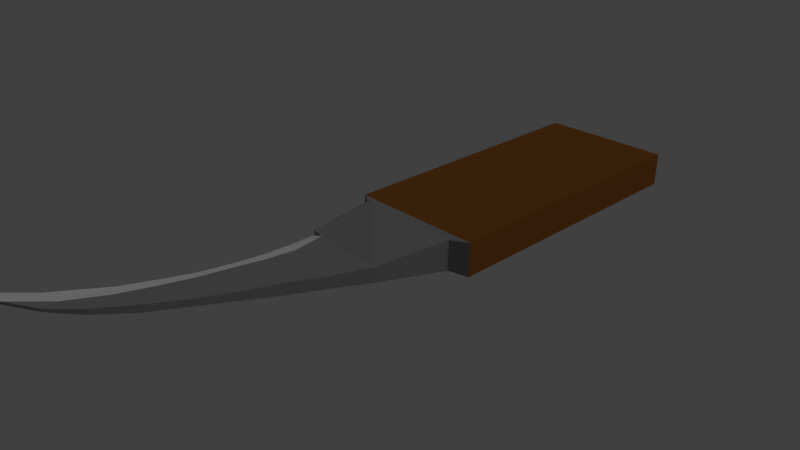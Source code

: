 # Source: knife.blend  (saved by Blender 2.78.0; exported with 4.5.12 LTS)
import bpy
from mathutils import Matrix  # noqa: F401  (used for matrix-valued properties, if any)

bpy.ops.wm.read_factory_settings(use_empty=True)
scene = bpy.context.scene
scene.name = 'Scene'

# ---- collections
col_collection_1 = bpy.data.collections.new('Collection 1'); scene.collection.children.link(col_collection_1)

# ---- materials (node trees are filled in below, after node groups)
mat_iron = bpy.data.materials.new('iron')
mat_iron.alpha_threshold = 0.0
mat_iron.use_transparent_shadow = False
mat_iron.diffuse_color = (0.2668, 0.2668, 0.2668, 1.0)
mat_iron.roughness = 0.5
mat_iron.specular_intensity = 1.0
mat_blade = bpy.data.materials.new('blade')
mat_blade.alpha_threshold = 0.0
mat_blade.use_transparent_shadow = False
mat_blade.roughness = 0.5
mat_handle1 = bpy.data.materials.new('Handle1')
mat_handle1.alpha_threshold = 0.0
mat_handle1.use_transparent_shadow = False
mat_handle1.diffuse_color = (0.2529, 0.09081, 0.01891, 1.0)
mat_handle1.specular_color = (0.2542, 0.09084, 0.0185)
mat_handle1.roughness = 0.5
mat_handle1.specular_intensity = 0.7292

# ---- material node trees

# ---- world
world_world = bpy.data.worlds.new('World'); scene.world = world_world
world_world.color = (0.05088, 0.05088, 0.05088)
world_world.use_sun_shadow = False
world_world.sun_shadow_jitter_overblur = 0.0
world_world.cycles.sampling_method = 'MANUAL'

# ---- cameras
cam_camera = bpy.data.cameras.new('Camera')
cam_camera.clip_end = 100.0
cam_camera.lens = 35.0
cam_camera.sensor_width = 32.0
cam_camera.sensor_height = 18.0
cam_camera.ortho_scale = 7.314
cam_camera.dof.focus_distance = 0.0
cam_camera.dof.aperture_fstop = 128.0

# ---- lights
light_lamp = bpy.data.lights.new('Lamp', 'SUN')
light_lamp.transmission_factor = 0.0
light_lamp.cutoff_distance = 30.0
light_lamp.angle = 0.1993
light_lamp.energy = 0.44
light_lamp.shadow_buffer_clip_start = 1.001
light_lamp.shadow_soft_size = 0.1
light_lamp.shadow_cascade_max_distance = 1000.0

# ---- meshes
me_cube_001 = bpy.data.meshes.new('Cube.001')
me_cube_001.from_pydata([(-1.0, 0.806, 0.2493), (-1.0, 5.138, 0.2493), (1.0, 0.806, 0.2493), (1.0, 5.138, 0.2493), (-2.506, -4.073, -0.0002179), (-1.936, -3.47, 3.236e-05), (-0.2065, -1.709, 0.06798), (-0.9831, -1.394, 3.236e-05), (0.7326, 0.7065, 0.2237), (-0.8484, 0.7214, 0.2269), (-0.9054, -0.1798, 0.0), (0.4552, -0.3214, 0.1136), (-0.8947, -0.6288, 3.236e-05), (0.2182, -0.835, 0.08721), (-0.9242, -1.044, 3.236e-05), (-0.01463, -1.309, 0.08696), (-1.261, -2.293, 3.236e-05), (-0.8087, -2.802, 0.05389), (-0.4931, -2.256, 0.05349), (-1.097, -1.884, 0.001843), (-1.472, -2.768, 3.236e-05), (-1.162, -3.274, 0.03993), (-1.543, -3.634, 0.02309), (-0.7439, 0.7142, 0.2452), (-0.7032, -0.2134, 0.06883), (-0.6543, -0.6803, 0.04884), (-1.103, -2.461, 0.03312), (-0.9381, -1.971, 0.03692), (-0.8216, -1.482, 0.04197), (-1.276, -2.907, 0.03042), (-2.035, -3.915, 0.01987), (-1.571, -3.427, 0.02389), (-0.7242, -1.114, 0.04513), (-1.0, 0.806, 0.0), (-1.0, 5.138, 0.0), (1.0, 5.138, 0.0), (1.0, 0.806, 0.0), (-0.2065, -1.709, -0.0002179), (0.7326, 0.7065, 0.0), (-0.8484, 0.7214, -0.0002208), (0.4552, -0.3214, 0.0), (-0.01463, -1.309, -0.0002179), (-0.8083, -2.802, 0.0), (-0.4931, -2.256, 0.0), (-1.162, -3.274, 0.0), (-1.542, -3.634, 0.0), (0.2182, -0.835, 0.0), (-2.034, -3.915, 0.0), (-0.9055, -0.1798, 0.07508)], [], [(33, 0, 1, 34), (34, 1, 3, 35), (35, 3, 2, 36), (3, 1, 0, 2), (2, 0, 9, 23, 8), (36, 2, 8, 38), (23, 9, 48, 24), (38, 8, 11, 40), (12, 14, 7, 19, 16, 20, 5, 4, 30, 31, 29, 26, 27, 28, 32, 25, 24, 10), (31, 30, 22, 21, 17, 18, 6, 15, 13, 11, 24, 25, 32, 28, 27, 26, 29), (8, 23, 24, 11), (0, 33, 39, 9), (30, 4, 47, 45, 44, 42, 43, 37, 41, 46, 40, 11, 13, 15, 6, 18, 17, 21, 22), (10, 24, 48), (9, 39, 10, 48)])
me_cube_001.polygons.foreach_set('material_index', [2, 2, 2, 2, 0, 0, 0, 0, 1, 0, 0, 0, 0, 0, 0])
me_cube_001.materials.append(mat_iron)
me_cube_001.materials.append(mat_blade)
me_cube_001.materials.append(mat_handle1)
me_cube_001.use_remesh_preserve_volume = False
me_cube_001.use_remesh_preserve_attributes = False
me_cube_001.use_mirror_vertex_groups = False
me_cube_001.update()

# ---- objects
ob_empty = bpy.data.objects.new('Empty', None)
ob_lamp = bpy.data.objects.new('Lamp', light_lamp)
ob_cube = bpy.data.objects.new('Cube', me_cube_001)
ob_camera = bpy.data.objects.new('Camera', cam_camera)

# ---- transforms, parenting, visibility, modifiers, constraints
ob_empty.location = (0.0, 0.0, 0.0)
ob_empty.empty_image_offset = (0.0, 0.0)
ob_empty.lineart.crease_threshold = 0.0
ob_lamp.location = (4.076, 1.294, 5.904)
ob_lamp.rotation_euler = (0.6503, 0.05522, 1.866)
ob_lamp.lock_rotations_4d = False
ob_lamp.empty_display_type = 'ARROWS'
ob_lamp.color = (0.0, 0.0, 0.0, 0.0)
ob_lamp.lineart.crease_threshold = 0.0
ob_cube.location = (0.0, 0.0, 0.0)
ob_cube.lineart.crease_threshold = 0.0
_m = ob_cube.modifiers.new('Mirror', 'MIRROR')
_m.use_axis = (False, False, True)
_m.mirror_object = ob_empty
_m = ob_cube.modifiers.new('Decimate', 'DECIMATE')
_m.decimate_type = 'DISSOLVE'
_m.angle_limit = 0.008727
_m.delimit = {'MATERIAL'}
_m = ob_cube.modifiers.new('Triangulate', 'TRIANGULATE')
ob_camera.location = (7.481, -6.508, 5.344)
ob_camera.rotation_euler = (1.109, 0.0, 0.8149)
ob_camera.lock_rotations_4d = False
ob_camera.empty_display_type = 'ARROWS'
ob_camera.color = (0.0, 0.0, 0.0, 0.0)
ob_camera.display_type = 'WIRE'
ob_camera.lineart.crease_threshold = 0.0

# ---- collection membership
col_collection_1.objects.link(ob_empty)
col_collection_1.objects.link(ob_lamp)
col_collection_1.objects.link(ob_cube)
col_collection_1.objects.link(ob_camera)

# ---- scene / render settings (as saved in the file)
scene.camera = ob_camera
scene.frame_start = 1; scene.frame_end = 250; scene.frame_set(1)
scene.render.engine = 'BLENDER_EEVEE_NEXT'
scene.render.resolution_percentage = 50
scene.render.dither_intensity = 0.0
scene.cycles.use_denoising = False
scene.cycles.samples = 128
scene.cycles.sampling_pattern = 'TABULATED_SOBOL'
scene.cycles.light_sampling_threshold = 0.0
scene.cycles.use_adaptive_sampling = False
scene.cycles.use_light_tree = False
scene.cycles.blur_glossy = 0.0
scene.cycles.sample_clamp_indirect = 0.0
scene.view_settings.view_transform = 'Standard'
bpy.context.view_layer.update()
